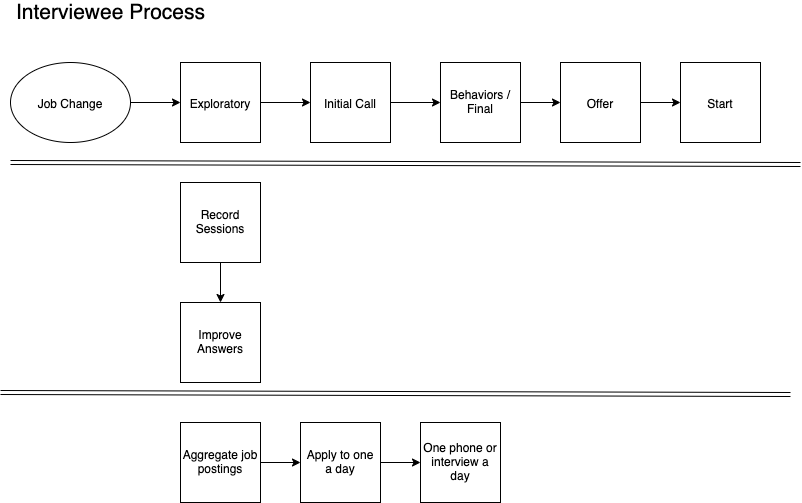

The diagram above was exported from draw.io. Its source (the exported page's mxGraphModel, read from the mxfile embedded in the PNG):
<mxGraphModel dx="849" dy="620" grid="1" gridSize="10" guides="1" tooltips="1" connect="1" arrows="1" fold="1" page="1" pageScale="1" pageWidth="850" pageHeight="1100" math="0" shadow="0">
  <root>
    <mxCell id="0" />
    <mxCell id="1" parent="0" />
    <mxCell id="-NgYwaz6iWEgfPHJn-nX-2" style="edgeStyle=orthogonalEdgeStyle;rounded=0;orthogonalLoop=1;jettySize=auto;html=1;exitX=1;exitY=0.5;exitDx=0;exitDy=0;" edge="1" parent="1" source="-NgYwaz6iWEgfPHJn-nX-1">
      <mxGeometry relative="1" as="geometry">
        <mxPoint x="210" y="220" as="targetPoint" />
      </mxGeometry>
    </mxCell>
    <mxCell id="-NgYwaz6iWEgfPHJn-nX-1" value="Job Change" style="ellipse;whiteSpace=wrap;html=1;" vertex="1" parent="1">
      <mxGeometry x="40" y="180" width="120" height="80" as="geometry" />
    </mxCell>
    <mxCell id="-NgYwaz6iWEgfPHJn-nX-4" style="edgeStyle=orthogonalEdgeStyle;rounded=0;orthogonalLoop=1;jettySize=auto;html=1;exitX=1;exitY=0.5;exitDx=0;exitDy=0;" edge="1" parent="1" source="-NgYwaz6iWEgfPHJn-nX-3">
      <mxGeometry relative="1" as="geometry">
        <mxPoint x="340" y="220" as="targetPoint" />
      </mxGeometry>
    </mxCell>
    <mxCell id="-NgYwaz6iWEgfPHJn-nX-3" value="Exploratory" style="whiteSpace=wrap;html=1;aspect=fixed;" vertex="1" parent="1">
      <mxGeometry x="210" y="180" width="80" height="80" as="geometry" />
    </mxCell>
    <mxCell id="-NgYwaz6iWEgfPHJn-nX-6" style="edgeStyle=orthogonalEdgeStyle;rounded=0;orthogonalLoop=1;jettySize=auto;html=1;exitX=1;exitY=0.5;exitDx=0;exitDy=0;" edge="1" parent="1" source="-NgYwaz6iWEgfPHJn-nX-5">
      <mxGeometry relative="1" as="geometry">
        <mxPoint x="470" y="220" as="targetPoint" />
      </mxGeometry>
    </mxCell>
    <mxCell id="-NgYwaz6iWEgfPHJn-nX-5" value="Initial Call" style="whiteSpace=wrap;html=1;aspect=fixed;" vertex="1" parent="1">
      <mxGeometry x="340" y="180" width="80" height="80" as="geometry" />
    </mxCell>
    <mxCell id="-NgYwaz6iWEgfPHJn-nX-8" style="edgeStyle=orthogonalEdgeStyle;rounded=0;orthogonalLoop=1;jettySize=auto;html=1;exitX=1;exitY=0.5;exitDx=0;exitDy=0;" edge="1" parent="1" source="-NgYwaz6iWEgfPHJn-nX-7">
      <mxGeometry relative="1" as="geometry">
        <mxPoint x="590" y="220" as="targetPoint" />
      </mxGeometry>
    </mxCell>
    <mxCell id="-NgYwaz6iWEgfPHJn-nX-7" value="Behaviors / Final" style="whiteSpace=wrap;html=1;aspect=fixed;" vertex="1" parent="1">
      <mxGeometry x="470" y="180" width="80" height="80" as="geometry" />
    </mxCell>
    <mxCell id="-NgYwaz6iWEgfPHJn-nX-10" style="edgeStyle=orthogonalEdgeStyle;rounded=0;orthogonalLoop=1;jettySize=auto;html=1;exitX=1;exitY=0.5;exitDx=0;exitDy=0;" edge="1" parent="1" source="-NgYwaz6iWEgfPHJn-nX-9">
      <mxGeometry relative="1" as="geometry">
        <mxPoint x="710" y="220" as="targetPoint" />
      </mxGeometry>
    </mxCell>
    <mxCell id="-NgYwaz6iWEgfPHJn-nX-9" value="Offer" style="whiteSpace=wrap;html=1;aspect=fixed;" vertex="1" parent="1">
      <mxGeometry x="590" y="180" width="80" height="80" as="geometry" />
    </mxCell>
    <mxCell id="-NgYwaz6iWEgfPHJn-nX-11" value="Start" style="whiteSpace=wrap;html=1;aspect=fixed;" vertex="1" parent="1">
      <mxGeometry x="710" y="180" width="80" height="80" as="geometry" />
    </mxCell>
    <mxCell id="-NgYwaz6iWEgfPHJn-nX-12" value="&lt;font style=&quot;font-size: 21px&quot;&gt;Interviewee Process&lt;/font&gt;" style="text;html=1;align=center;verticalAlign=middle;resizable=0;points=[];autosize=1;" vertex="1" parent="1">
      <mxGeometry x="40" y="120" width="200" height="20" as="geometry" />
    </mxCell>
    <mxCell id="-NgYwaz6iWEgfPHJn-nX-14" style="edgeStyle=orthogonalEdgeStyle;rounded=0;orthogonalLoop=1;jettySize=auto;html=1;exitX=0.5;exitY=1;exitDx=0;exitDy=0;" edge="1" parent="1" source="-NgYwaz6iWEgfPHJn-nX-13">
      <mxGeometry relative="1" as="geometry">
        <mxPoint x="250" y="420" as="targetPoint" />
      </mxGeometry>
    </mxCell>
    <mxCell id="-NgYwaz6iWEgfPHJn-nX-13" value="Record Sessions" style="whiteSpace=wrap;html=1;aspect=fixed;" vertex="1" parent="1">
      <mxGeometry x="210" y="300" width="80" height="80" as="geometry" />
    </mxCell>
    <mxCell id="-NgYwaz6iWEgfPHJn-nX-15" value="Improve Answers" style="whiteSpace=wrap;html=1;aspect=fixed;" vertex="1" parent="1">
      <mxGeometry x="210" y="420" width="80" height="80" as="geometry" />
    </mxCell>
    <mxCell id="-NgYwaz6iWEgfPHJn-nX-16" value="" style="shape=link;html=1;" edge="1" parent="1">
      <mxGeometry width="50" height="50" relative="1" as="geometry">
        <mxPoint x="40" y="280" as="sourcePoint" />
        <mxPoint x="830" y="282" as="targetPoint" />
      </mxGeometry>
    </mxCell>
    <mxCell id="-NgYwaz6iWEgfPHJn-nX-17" value="" style="shape=link;html=1;" edge="1" parent="1">
      <mxGeometry width="50" height="50" relative="1" as="geometry">
        <mxPoint x="30" y="510" as="sourcePoint" />
        <mxPoint x="820" y="512" as="targetPoint" />
      </mxGeometry>
    </mxCell>
    <mxCell id="-NgYwaz6iWEgfPHJn-nX-19" style="edgeStyle=orthogonalEdgeStyle;rounded=0;orthogonalLoop=1;jettySize=auto;html=1;" edge="1" parent="1" source="-NgYwaz6iWEgfPHJn-nX-18">
      <mxGeometry relative="1" as="geometry">
        <mxPoint x="330" y="580" as="targetPoint" />
      </mxGeometry>
    </mxCell>
    <mxCell id="-NgYwaz6iWEgfPHJn-nX-18" value="Aggregate job postings" style="whiteSpace=wrap;html=1;aspect=fixed;" vertex="1" parent="1">
      <mxGeometry x="210" y="540" width="80" height="80" as="geometry" />
    </mxCell>
    <mxCell id="-NgYwaz6iWEgfPHJn-nX-21" style="edgeStyle=orthogonalEdgeStyle;rounded=0;orthogonalLoop=1;jettySize=auto;html=1;exitX=1;exitY=0.5;exitDx=0;exitDy=0;" edge="1" parent="1" source="-NgYwaz6iWEgfPHJn-nX-20">
      <mxGeometry relative="1" as="geometry">
        <mxPoint x="450" y="580" as="targetPoint" />
      </mxGeometry>
    </mxCell>
    <mxCell id="-NgYwaz6iWEgfPHJn-nX-20" value="Apply to one a day" style="whiteSpace=wrap;html=1;aspect=fixed;" vertex="1" parent="1">
      <mxGeometry x="330" y="540" width="80" height="80" as="geometry" />
    </mxCell>
    <mxCell id="-NgYwaz6iWEgfPHJn-nX-22" value="One phone or interview a day" style="whiteSpace=wrap;html=1;aspect=fixed;" vertex="1" parent="1">
      <mxGeometry x="450" y="540" width="80" height="80" as="geometry" />
    </mxCell>
  </root>
</mxGraphModel>